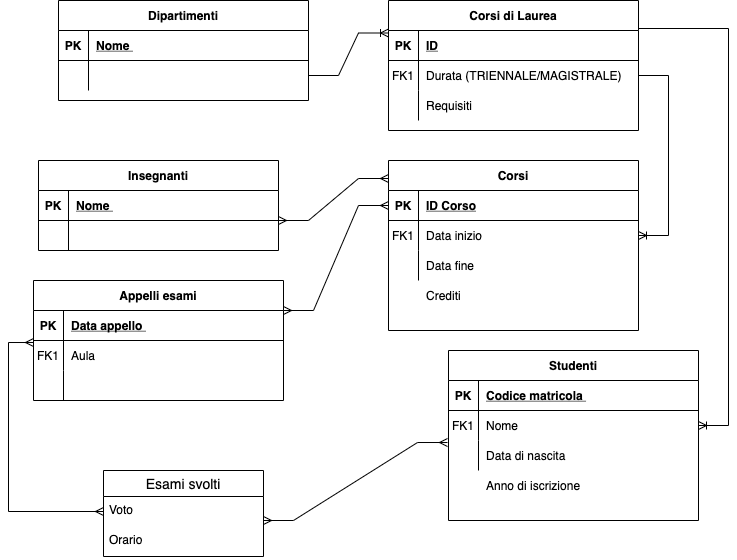

The diagram above was exported from draw.io. Its source (the exported page's mxGraphModel, read from the mxfile embedded in the PNG):
<mxGraphModel dx="946" dy="606" grid="1" gridSize="10" guides="1" tooltips="1" connect="1" arrows="1" fold="1" page="1" pageScale="1" pageWidth="850" pageHeight="1100" math="0" shadow="0" extFonts="Permanent Marker^https://fonts.googleapis.com/css?family=Permanent+Marker">
  <root>
    <mxCell id="0" />
    <mxCell id="1" parent="0" />
    <mxCell id="C-vyLk0tnHw3VtMMgP7b-2" value="Corsi di Laurea" style="shape=table;startSize=30;container=1;collapsible=1;childLayout=tableLayout;fixedRows=1;rowLines=0;fontStyle=1;align=center;resizeLast=1;" parent="1" vertex="1">
      <mxGeometry x="450" y="120" width="250" height="130" as="geometry" />
    </mxCell>
    <mxCell id="C-vyLk0tnHw3VtMMgP7b-3" value="" style="shape=partialRectangle;collapsible=0;dropTarget=0;pointerEvents=0;fillColor=none;points=[[0,0.5],[1,0.5]];portConstraint=eastwest;top=0;left=0;right=0;bottom=1;" parent="C-vyLk0tnHw3VtMMgP7b-2" vertex="1">
      <mxGeometry y="30" width="250" height="30" as="geometry" />
    </mxCell>
    <mxCell id="C-vyLk0tnHw3VtMMgP7b-4" value="PK" style="shape=partialRectangle;overflow=hidden;connectable=0;fillColor=none;top=0;left=0;bottom=0;right=0;fontStyle=1;" parent="C-vyLk0tnHw3VtMMgP7b-3" vertex="1">
      <mxGeometry width="30" height="30" as="geometry" />
    </mxCell>
    <mxCell id="C-vyLk0tnHw3VtMMgP7b-5" value="ID" style="shape=partialRectangle;overflow=hidden;connectable=0;fillColor=none;top=0;left=0;bottom=0;right=0;align=left;spacingLeft=6;fontStyle=5;" parent="C-vyLk0tnHw3VtMMgP7b-3" vertex="1">
      <mxGeometry x="30" width="220" height="30" as="geometry" />
    </mxCell>
    <mxCell id="C-vyLk0tnHw3VtMMgP7b-6" value="" style="shape=partialRectangle;collapsible=0;dropTarget=0;pointerEvents=0;fillColor=none;points=[[0,0.5],[1,0.5]];portConstraint=eastwest;top=0;left=0;right=0;bottom=0;" parent="C-vyLk0tnHw3VtMMgP7b-2" vertex="1">
      <mxGeometry y="60" width="250" height="30" as="geometry" />
    </mxCell>
    <mxCell id="C-vyLk0tnHw3VtMMgP7b-7" value="FK1" style="shape=partialRectangle;overflow=hidden;connectable=0;fillColor=none;top=0;left=0;bottom=0;right=0;" parent="C-vyLk0tnHw3VtMMgP7b-6" vertex="1">
      <mxGeometry width="30" height="30" as="geometry" />
    </mxCell>
    <mxCell id="C-vyLk0tnHw3VtMMgP7b-8" value="Durata (TRIENNALE/MAGISTRALE)" style="shape=partialRectangle;overflow=hidden;connectable=0;fillColor=none;top=0;left=0;bottom=0;right=0;align=left;spacingLeft=6;" parent="C-vyLk0tnHw3VtMMgP7b-6" vertex="1">
      <mxGeometry x="30" width="220" height="30" as="geometry" />
    </mxCell>
    <mxCell id="C-vyLk0tnHw3VtMMgP7b-9" value="" style="shape=partialRectangle;collapsible=0;dropTarget=0;pointerEvents=0;fillColor=none;points=[[0,0.5],[1,0.5]];portConstraint=eastwest;top=0;left=0;right=0;bottom=0;" parent="C-vyLk0tnHw3VtMMgP7b-2" vertex="1">
      <mxGeometry y="90" width="250" height="30" as="geometry" />
    </mxCell>
    <mxCell id="C-vyLk0tnHw3VtMMgP7b-10" value="" style="shape=partialRectangle;overflow=hidden;connectable=0;fillColor=none;top=0;left=0;bottom=0;right=0;" parent="C-vyLk0tnHw3VtMMgP7b-9" vertex="1">
      <mxGeometry width="30" height="30" as="geometry" />
    </mxCell>
    <mxCell id="C-vyLk0tnHw3VtMMgP7b-11" value="Requisiti" style="shape=partialRectangle;overflow=hidden;connectable=0;fillColor=none;top=0;left=0;bottom=0;right=0;align=left;spacingLeft=6;" parent="C-vyLk0tnHw3VtMMgP7b-9" vertex="1">
      <mxGeometry x="30" width="220" height="30" as="geometry" />
    </mxCell>
    <mxCell id="C-vyLk0tnHw3VtMMgP7b-13" value="Corsi" style="shape=table;startSize=30;container=1;collapsible=1;childLayout=tableLayout;fixedRows=1;rowLines=0;fontStyle=1;align=center;resizeLast=1;" parent="1" vertex="1">
      <mxGeometry x="450" y="280" width="250" height="170" as="geometry" />
    </mxCell>
    <mxCell id="C-vyLk0tnHw3VtMMgP7b-14" value="" style="shape=partialRectangle;collapsible=0;dropTarget=0;pointerEvents=0;fillColor=none;points=[[0,0.5],[1,0.5]];portConstraint=eastwest;top=0;left=0;right=0;bottom=1;" parent="C-vyLk0tnHw3VtMMgP7b-13" vertex="1">
      <mxGeometry y="30" width="250" height="30" as="geometry" />
    </mxCell>
    <mxCell id="C-vyLk0tnHw3VtMMgP7b-15" value="PK" style="shape=partialRectangle;overflow=hidden;connectable=0;fillColor=none;top=0;left=0;bottom=0;right=0;fontStyle=1;" parent="C-vyLk0tnHw3VtMMgP7b-14" vertex="1">
      <mxGeometry width="30" height="30" as="geometry">
        <mxRectangle width="30" height="30" as="alternateBounds" />
      </mxGeometry>
    </mxCell>
    <mxCell id="C-vyLk0tnHw3VtMMgP7b-16" value="ID Corso" style="shape=partialRectangle;overflow=hidden;connectable=0;fillColor=none;top=0;left=0;bottom=0;right=0;align=left;spacingLeft=6;fontStyle=5;" parent="C-vyLk0tnHw3VtMMgP7b-14" vertex="1">
      <mxGeometry x="30" width="220" height="30" as="geometry">
        <mxRectangle width="220" height="30" as="alternateBounds" />
      </mxGeometry>
    </mxCell>
    <mxCell id="C-vyLk0tnHw3VtMMgP7b-17" value="" style="shape=partialRectangle;collapsible=0;dropTarget=0;pointerEvents=0;fillColor=none;points=[[0,0.5],[1,0.5]];portConstraint=eastwest;top=0;left=0;right=0;bottom=0;" parent="C-vyLk0tnHw3VtMMgP7b-13" vertex="1">
      <mxGeometry y="60" width="250" height="30" as="geometry" />
    </mxCell>
    <mxCell id="C-vyLk0tnHw3VtMMgP7b-18" value="FK1" style="shape=partialRectangle;overflow=hidden;connectable=0;fillColor=none;top=0;left=0;bottom=0;right=0;" parent="C-vyLk0tnHw3VtMMgP7b-17" vertex="1">
      <mxGeometry width="30" height="30" as="geometry">
        <mxRectangle width="30" height="30" as="alternateBounds" />
      </mxGeometry>
    </mxCell>
    <mxCell id="C-vyLk0tnHw3VtMMgP7b-19" value="Data inizio" style="shape=partialRectangle;overflow=hidden;connectable=0;fillColor=none;top=0;left=0;bottom=0;right=0;align=left;spacingLeft=6;" parent="C-vyLk0tnHw3VtMMgP7b-17" vertex="1">
      <mxGeometry x="30" width="220" height="30" as="geometry">
        <mxRectangle width="220" height="30" as="alternateBounds" />
      </mxGeometry>
    </mxCell>
    <mxCell id="C-vyLk0tnHw3VtMMgP7b-20" value="" style="shape=partialRectangle;collapsible=0;dropTarget=0;pointerEvents=0;fillColor=none;points=[[0,0.5],[1,0.5]];portConstraint=eastwest;top=0;left=0;right=0;bottom=0;" parent="C-vyLk0tnHw3VtMMgP7b-13" vertex="1">
      <mxGeometry y="90" width="250" height="30" as="geometry" />
    </mxCell>
    <mxCell id="C-vyLk0tnHw3VtMMgP7b-21" value="" style="shape=partialRectangle;overflow=hidden;connectable=0;fillColor=none;top=0;left=0;bottom=0;right=0;" parent="C-vyLk0tnHw3VtMMgP7b-20" vertex="1">
      <mxGeometry width="30" height="30" as="geometry">
        <mxRectangle width="30" height="30" as="alternateBounds" />
      </mxGeometry>
    </mxCell>
    <mxCell id="C-vyLk0tnHw3VtMMgP7b-22" value="Data fine" style="shape=partialRectangle;overflow=hidden;connectable=0;fillColor=none;top=0;left=0;bottom=0;right=0;align=left;spacingLeft=6;" parent="C-vyLk0tnHw3VtMMgP7b-20" vertex="1">
      <mxGeometry x="30" width="220" height="30" as="geometry">
        <mxRectangle width="220" height="30" as="alternateBounds" />
      </mxGeometry>
    </mxCell>
    <mxCell id="C-vyLk0tnHw3VtMMgP7b-23" value="Dipartimenti" style="shape=table;startSize=30;container=1;collapsible=1;childLayout=tableLayout;fixedRows=1;rowLines=0;fontStyle=1;align=center;resizeLast=1;" parent="1" vertex="1">
      <mxGeometry x="120" y="120" width="250" height="100" as="geometry" />
    </mxCell>
    <mxCell id="C-vyLk0tnHw3VtMMgP7b-24" value="" style="shape=partialRectangle;collapsible=0;dropTarget=0;pointerEvents=0;fillColor=none;points=[[0,0.5],[1,0.5]];portConstraint=eastwest;top=0;left=0;right=0;bottom=1;" parent="C-vyLk0tnHw3VtMMgP7b-23" vertex="1">
      <mxGeometry y="30" width="250" height="30" as="geometry" />
    </mxCell>
    <mxCell id="C-vyLk0tnHw3VtMMgP7b-25" value="PK" style="shape=partialRectangle;overflow=hidden;connectable=0;fillColor=none;top=0;left=0;bottom=0;right=0;fontStyle=1;" parent="C-vyLk0tnHw3VtMMgP7b-24" vertex="1">
      <mxGeometry width="30" height="30" as="geometry" />
    </mxCell>
    <mxCell id="C-vyLk0tnHw3VtMMgP7b-26" value="Nome " style="shape=partialRectangle;overflow=hidden;connectable=0;fillColor=none;top=0;left=0;bottom=0;right=0;align=left;spacingLeft=6;fontStyle=5;" parent="C-vyLk0tnHw3VtMMgP7b-24" vertex="1">
      <mxGeometry x="30" width="220" height="30" as="geometry" />
    </mxCell>
    <mxCell id="C-vyLk0tnHw3VtMMgP7b-27" value="" style="shape=partialRectangle;collapsible=0;dropTarget=0;pointerEvents=0;fillColor=none;points=[[0,0.5],[1,0.5]];portConstraint=eastwest;top=0;left=0;right=0;bottom=0;" parent="C-vyLk0tnHw3VtMMgP7b-23" vertex="1">
      <mxGeometry y="60" width="250" height="30" as="geometry" />
    </mxCell>
    <mxCell id="C-vyLk0tnHw3VtMMgP7b-28" value="" style="shape=partialRectangle;overflow=hidden;connectable=0;fillColor=none;top=0;left=0;bottom=0;right=0;" parent="C-vyLk0tnHw3VtMMgP7b-27" vertex="1">
      <mxGeometry width="30" height="30" as="geometry" />
    </mxCell>
    <mxCell id="C-vyLk0tnHw3VtMMgP7b-29" value="" style="shape=partialRectangle;overflow=hidden;connectable=0;fillColor=none;top=0;left=0;bottom=0;right=0;align=left;spacingLeft=6;" parent="C-vyLk0tnHw3VtMMgP7b-27" vertex="1">
      <mxGeometry x="30" width="220" height="30" as="geometry" />
    </mxCell>
    <mxCell id="4R97t3JdbkBv4bpSSrO2-1" value="" style="edgeStyle=entityRelationEdgeStyle;fontSize=12;html=1;endArrow=ERoneToMany;rounded=0;entryX=0;entryY=0.25;entryDx=0;entryDy=0;" edge="1" parent="1" source="C-vyLk0tnHw3VtMMgP7b-27" target="C-vyLk0tnHw3VtMMgP7b-2">
      <mxGeometry width="100" height="100" relative="1" as="geometry">
        <mxPoint x="360" y="220" as="sourcePoint" />
        <mxPoint x="460" y="120" as="targetPoint" />
      </mxGeometry>
    </mxCell>
    <mxCell id="4R97t3JdbkBv4bpSSrO2-2" value="Crediti" style="shape=partialRectangle;overflow=hidden;connectable=0;fillColor=none;top=0;left=0;bottom=0;right=0;align=left;spacingLeft=6;" vertex="1" parent="1">
      <mxGeometry x="480" y="400" width="220" height="30" as="geometry">
        <mxRectangle width="220" height="30" as="alternateBounds" />
      </mxGeometry>
    </mxCell>
    <mxCell id="4R97t3JdbkBv4bpSSrO2-3" value="" style="edgeStyle=entityRelationEdgeStyle;fontSize=12;html=1;endArrow=ERoneToMany;rounded=0;exitX=1;exitY=0.5;exitDx=0;exitDy=0;" edge="1" parent="1" source="C-vyLk0tnHw3VtMMgP7b-6" target="C-vyLk0tnHw3VtMMgP7b-17">
      <mxGeometry width="100" height="100" relative="1" as="geometry">
        <mxPoint x="700" y="250" as="sourcePoint" />
        <mxPoint x="800" y="150" as="targetPoint" />
      </mxGeometry>
    </mxCell>
    <mxCell id="4R97t3JdbkBv4bpSSrO2-4" value="Insegnanti" style="shape=table;startSize=30;container=1;collapsible=1;childLayout=tableLayout;fixedRows=1;rowLines=0;fontStyle=1;align=center;resizeLast=1;" vertex="1" parent="1">
      <mxGeometry x="100" y="280" width="240" height="90" as="geometry" />
    </mxCell>
    <mxCell id="4R97t3JdbkBv4bpSSrO2-5" value="" style="shape=partialRectangle;collapsible=0;dropTarget=0;pointerEvents=0;fillColor=none;points=[[0,0.5],[1,0.5]];portConstraint=eastwest;top=0;left=0;right=0;bottom=1;" vertex="1" parent="4R97t3JdbkBv4bpSSrO2-4">
      <mxGeometry y="30" width="240" height="30" as="geometry" />
    </mxCell>
    <mxCell id="4R97t3JdbkBv4bpSSrO2-6" value="PK" style="shape=partialRectangle;overflow=hidden;connectable=0;fillColor=none;top=0;left=0;bottom=0;right=0;fontStyle=1;" vertex="1" parent="4R97t3JdbkBv4bpSSrO2-5">
      <mxGeometry width="30" height="30" as="geometry">
        <mxRectangle width="30" height="30" as="alternateBounds" />
      </mxGeometry>
    </mxCell>
    <mxCell id="4R97t3JdbkBv4bpSSrO2-7" value="Nome " style="shape=partialRectangle;overflow=hidden;connectable=0;fillColor=none;top=0;left=0;bottom=0;right=0;align=left;spacingLeft=6;fontStyle=5;" vertex="1" parent="4R97t3JdbkBv4bpSSrO2-5">
      <mxGeometry x="30" width="210" height="30" as="geometry">
        <mxRectangle width="210" height="30" as="alternateBounds" />
      </mxGeometry>
    </mxCell>
    <mxCell id="4R97t3JdbkBv4bpSSrO2-11" value="" style="shape=partialRectangle;collapsible=0;dropTarget=0;pointerEvents=0;fillColor=none;points=[[0,0.5],[1,0.5]];portConstraint=eastwest;top=0;left=0;right=0;bottom=0;" vertex="1" parent="4R97t3JdbkBv4bpSSrO2-4">
      <mxGeometry y="60" width="240" height="30" as="geometry" />
    </mxCell>
    <mxCell id="4R97t3JdbkBv4bpSSrO2-12" value="" style="shape=partialRectangle;overflow=hidden;connectable=0;fillColor=none;top=0;left=0;bottom=0;right=0;" vertex="1" parent="4R97t3JdbkBv4bpSSrO2-11">
      <mxGeometry width="30" height="30" as="geometry">
        <mxRectangle width="30" height="30" as="alternateBounds" />
      </mxGeometry>
    </mxCell>
    <mxCell id="4R97t3JdbkBv4bpSSrO2-13" value="" style="shape=partialRectangle;overflow=hidden;connectable=0;fillColor=none;top=0;left=0;bottom=0;right=0;align=left;spacingLeft=6;" vertex="1" parent="4R97t3JdbkBv4bpSSrO2-11">
      <mxGeometry x="30" width="210" height="30" as="geometry">
        <mxRectangle width="210" height="30" as="alternateBounds" />
      </mxGeometry>
    </mxCell>
    <mxCell id="4R97t3JdbkBv4bpSSrO2-14" value="" style="edgeStyle=entityRelationEdgeStyle;fontSize=12;html=1;endArrow=ERmany;startArrow=ERmany;rounded=0;" edge="1" parent="1">
      <mxGeometry width="100" height="100" relative="1" as="geometry">
        <mxPoint x="340" y="340" as="sourcePoint" />
        <mxPoint x="450" y="298" as="targetPoint" />
      </mxGeometry>
    </mxCell>
    <mxCell id="4R97t3JdbkBv4bpSSrO2-15" value="Appelli esami" style="shape=table;startSize=30;container=1;collapsible=1;childLayout=tableLayout;fixedRows=1;rowLines=0;fontStyle=1;align=center;resizeLast=1;" vertex="1" parent="1">
      <mxGeometry x="95" y="400" width="250" height="120" as="geometry" />
    </mxCell>
    <mxCell id="4R97t3JdbkBv4bpSSrO2-16" value="" style="shape=partialRectangle;collapsible=0;dropTarget=0;pointerEvents=0;fillColor=none;points=[[0,0.5],[1,0.5]];portConstraint=eastwest;top=0;left=0;right=0;bottom=1;" vertex="1" parent="4R97t3JdbkBv4bpSSrO2-15">
      <mxGeometry y="30" width="250" height="30" as="geometry" />
    </mxCell>
    <mxCell id="4R97t3JdbkBv4bpSSrO2-17" value="PK" style="shape=partialRectangle;overflow=hidden;connectable=0;fillColor=none;top=0;left=0;bottom=0;right=0;fontStyle=1;" vertex="1" parent="4R97t3JdbkBv4bpSSrO2-16">
      <mxGeometry width="30" height="30" as="geometry">
        <mxRectangle width="30" height="30" as="alternateBounds" />
      </mxGeometry>
    </mxCell>
    <mxCell id="4R97t3JdbkBv4bpSSrO2-18" value="Data appello " style="shape=partialRectangle;overflow=hidden;connectable=0;fillColor=none;top=0;left=0;bottom=0;right=0;align=left;spacingLeft=6;fontStyle=5;" vertex="1" parent="4R97t3JdbkBv4bpSSrO2-16">
      <mxGeometry x="30" width="220" height="30" as="geometry">
        <mxRectangle width="220" height="30" as="alternateBounds" />
      </mxGeometry>
    </mxCell>
    <mxCell id="4R97t3JdbkBv4bpSSrO2-19" value="" style="shape=partialRectangle;collapsible=0;dropTarget=0;pointerEvents=0;fillColor=none;points=[[0,0.5],[1,0.5]];portConstraint=eastwest;top=0;left=0;right=0;bottom=0;" vertex="1" parent="4R97t3JdbkBv4bpSSrO2-15">
      <mxGeometry y="60" width="250" height="30" as="geometry" />
    </mxCell>
    <mxCell id="4R97t3JdbkBv4bpSSrO2-20" value="FK1" style="shape=partialRectangle;overflow=hidden;connectable=0;fillColor=none;top=0;left=0;bottom=0;right=0;" vertex="1" parent="4R97t3JdbkBv4bpSSrO2-19">
      <mxGeometry width="30" height="30" as="geometry">
        <mxRectangle width="30" height="30" as="alternateBounds" />
      </mxGeometry>
    </mxCell>
    <mxCell id="4R97t3JdbkBv4bpSSrO2-21" value="Aula" style="shape=partialRectangle;overflow=hidden;connectable=0;fillColor=none;top=0;left=0;bottom=0;right=0;align=left;spacingLeft=6;" vertex="1" parent="4R97t3JdbkBv4bpSSrO2-19">
      <mxGeometry x="30" width="220" height="30" as="geometry">
        <mxRectangle width="220" height="30" as="alternateBounds" />
      </mxGeometry>
    </mxCell>
    <mxCell id="4R97t3JdbkBv4bpSSrO2-22" value="" style="shape=partialRectangle;collapsible=0;dropTarget=0;pointerEvents=0;fillColor=none;points=[[0,0.5],[1,0.5]];portConstraint=eastwest;top=0;left=0;right=0;bottom=0;" vertex="1" parent="4R97t3JdbkBv4bpSSrO2-15">
      <mxGeometry y="90" width="250" height="30" as="geometry" />
    </mxCell>
    <mxCell id="4R97t3JdbkBv4bpSSrO2-23" value="" style="shape=partialRectangle;overflow=hidden;connectable=0;fillColor=none;top=0;left=0;bottom=0;right=0;" vertex="1" parent="4R97t3JdbkBv4bpSSrO2-22">
      <mxGeometry width="30" height="30" as="geometry">
        <mxRectangle width="30" height="30" as="alternateBounds" />
      </mxGeometry>
    </mxCell>
    <mxCell id="4R97t3JdbkBv4bpSSrO2-24" value="" style="shape=partialRectangle;overflow=hidden;connectable=0;fillColor=none;top=0;left=0;bottom=0;right=0;align=left;spacingLeft=6;" vertex="1" parent="4R97t3JdbkBv4bpSSrO2-22">
      <mxGeometry x="30" width="220" height="30" as="geometry">
        <mxRectangle width="220" height="30" as="alternateBounds" />
      </mxGeometry>
    </mxCell>
    <mxCell id="4R97t3JdbkBv4bpSSrO2-25" value="" style="edgeStyle=entityRelationEdgeStyle;fontSize=12;html=1;endArrow=ERmany;startArrow=ERmany;rounded=0;entryX=0;entryY=0.5;entryDx=0;entryDy=0;exitX=1;exitY=0.25;exitDx=0;exitDy=0;" edge="1" parent="1" source="4R97t3JdbkBv4bpSSrO2-15" target="C-vyLk0tnHw3VtMMgP7b-14">
      <mxGeometry width="100" height="100" relative="1" as="geometry">
        <mxPoint x="340" y="440" as="sourcePoint" />
        <mxPoint x="440" y="320" as="targetPoint" />
      </mxGeometry>
    </mxCell>
    <mxCell id="4R97t3JdbkBv4bpSSrO2-26" value="Studenti" style="shape=table;startSize=30;container=1;collapsible=1;childLayout=tableLayout;fixedRows=1;rowLines=0;fontStyle=1;align=center;resizeLast=1;" vertex="1" parent="1">
      <mxGeometry x="510" y="470" width="250" height="170" as="geometry" />
    </mxCell>
    <mxCell id="4R97t3JdbkBv4bpSSrO2-27" value="" style="shape=partialRectangle;collapsible=0;dropTarget=0;pointerEvents=0;fillColor=none;points=[[0,0.5],[1,0.5]];portConstraint=eastwest;top=0;left=0;right=0;bottom=1;" vertex="1" parent="4R97t3JdbkBv4bpSSrO2-26">
      <mxGeometry y="30" width="250" height="30" as="geometry" />
    </mxCell>
    <mxCell id="4R97t3JdbkBv4bpSSrO2-28" value="PK" style="shape=partialRectangle;overflow=hidden;connectable=0;fillColor=none;top=0;left=0;bottom=0;right=0;fontStyle=1;" vertex="1" parent="4R97t3JdbkBv4bpSSrO2-27">
      <mxGeometry width="30" height="30" as="geometry">
        <mxRectangle width="30" height="30" as="alternateBounds" />
      </mxGeometry>
    </mxCell>
    <mxCell id="4R97t3JdbkBv4bpSSrO2-29" value="Codice matricola " style="shape=partialRectangle;overflow=hidden;connectable=0;fillColor=none;top=0;left=0;bottom=0;right=0;align=left;spacingLeft=6;fontStyle=5;" vertex="1" parent="4R97t3JdbkBv4bpSSrO2-27">
      <mxGeometry x="30" width="220" height="30" as="geometry">
        <mxRectangle width="220" height="30" as="alternateBounds" />
      </mxGeometry>
    </mxCell>
    <mxCell id="4R97t3JdbkBv4bpSSrO2-30" value="" style="shape=partialRectangle;collapsible=0;dropTarget=0;pointerEvents=0;fillColor=none;points=[[0,0.5],[1,0.5]];portConstraint=eastwest;top=0;left=0;right=0;bottom=0;" vertex="1" parent="4R97t3JdbkBv4bpSSrO2-26">
      <mxGeometry y="60" width="250" height="30" as="geometry" />
    </mxCell>
    <mxCell id="4R97t3JdbkBv4bpSSrO2-31" value="FK1" style="shape=partialRectangle;overflow=hidden;connectable=0;fillColor=none;top=0;left=0;bottom=0;right=0;" vertex="1" parent="4R97t3JdbkBv4bpSSrO2-30">
      <mxGeometry width="30" height="30" as="geometry">
        <mxRectangle width="30" height="30" as="alternateBounds" />
      </mxGeometry>
    </mxCell>
    <mxCell id="4R97t3JdbkBv4bpSSrO2-32" value="Nome" style="shape=partialRectangle;overflow=hidden;connectable=0;fillColor=none;top=0;left=0;bottom=0;right=0;align=left;spacingLeft=6;" vertex="1" parent="4R97t3JdbkBv4bpSSrO2-30">
      <mxGeometry x="30" width="220" height="30" as="geometry">
        <mxRectangle width="220" height="30" as="alternateBounds" />
      </mxGeometry>
    </mxCell>
    <mxCell id="4R97t3JdbkBv4bpSSrO2-33" value="" style="shape=partialRectangle;collapsible=0;dropTarget=0;pointerEvents=0;fillColor=none;points=[[0,0.5],[1,0.5]];portConstraint=eastwest;top=0;left=0;right=0;bottom=0;" vertex="1" parent="4R97t3JdbkBv4bpSSrO2-26">
      <mxGeometry y="90" width="250" height="30" as="geometry" />
    </mxCell>
    <mxCell id="4R97t3JdbkBv4bpSSrO2-34" value="" style="shape=partialRectangle;overflow=hidden;connectable=0;fillColor=none;top=0;left=0;bottom=0;right=0;" vertex="1" parent="4R97t3JdbkBv4bpSSrO2-33">
      <mxGeometry width="30" height="30" as="geometry">
        <mxRectangle width="30" height="30" as="alternateBounds" />
      </mxGeometry>
    </mxCell>
    <mxCell id="4R97t3JdbkBv4bpSSrO2-35" value="Data di nascita" style="shape=partialRectangle;overflow=hidden;connectable=0;fillColor=none;top=0;left=0;bottom=0;right=0;align=left;spacingLeft=6;" vertex="1" parent="4R97t3JdbkBv4bpSSrO2-33">
      <mxGeometry x="30" width="220" height="30" as="geometry">
        <mxRectangle width="220" height="30" as="alternateBounds" />
      </mxGeometry>
    </mxCell>
    <mxCell id="4R97t3JdbkBv4bpSSrO2-36" value="Anno di iscrizione" style="shape=partialRectangle;overflow=hidden;connectable=0;fillColor=none;top=0;left=0;bottom=0;right=0;align=left;spacingLeft=6;" vertex="1" parent="1">
      <mxGeometry x="540" y="590" width="220" height="30" as="geometry">
        <mxRectangle width="220" height="30" as="alternateBounds" />
      </mxGeometry>
    </mxCell>
    <mxCell id="4R97t3JdbkBv4bpSSrO2-41" value="" style="edgeStyle=entityRelationEdgeStyle;fontSize=12;html=1;endArrow=ERoneToMany;rounded=0;" edge="1" parent="1" target="4R97t3JdbkBv4bpSSrO2-30">
      <mxGeometry width="100" height="100" relative="1" as="geometry">
        <mxPoint x="700" y="148" as="sourcePoint" />
        <mxPoint x="740" y="640" as="targetPoint" />
      </mxGeometry>
    </mxCell>
    <mxCell id="4R97t3JdbkBv4bpSSrO2-56" value="Esami svolti" style="swimlane;fontStyle=0;childLayout=stackLayout;horizontal=1;startSize=26;horizontalStack=0;resizeParent=1;resizeParentMax=0;resizeLast=0;collapsible=1;marginBottom=0;align=center;fontSize=14;" vertex="1" parent="1">
      <mxGeometry x="165" y="590" width="160" height="86" as="geometry" />
    </mxCell>
    <mxCell id="4R97t3JdbkBv4bpSSrO2-57" value="Voto" style="text;strokeColor=none;fillColor=none;spacingLeft=4;spacingRight=4;overflow=hidden;rotatable=0;points=[[0,0.5],[1,0.5]];portConstraint=eastwest;fontSize=12;" vertex="1" parent="4R97t3JdbkBv4bpSSrO2-56">
      <mxGeometry y="26" width="160" height="30" as="geometry" />
    </mxCell>
    <mxCell id="4R97t3JdbkBv4bpSSrO2-58" value="Orario" style="text;strokeColor=none;fillColor=none;spacingLeft=4;spacingRight=4;overflow=hidden;rotatable=0;points=[[0,0.5],[1,0.5]];portConstraint=eastwest;fontSize=12;" vertex="1" parent="4R97t3JdbkBv4bpSSrO2-56">
      <mxGeometry y="56" width="160" height="30" as="geometry" />
    </mxCell>
    <mxCell id="4R97t3JdbkBv4bpSSrO2-60" value="" style="edgeStyle=elbowEdgeStyle;fontSize=12;html=1;endArrow=ERmany;startArrow=ERmany;rounded=0;entryX=0;entryY=0.5;entryDx=0;entryDy=0;exitX=0;exitY=0.067;exitDx=0;exitDy=0;exitPerimeter=0;" edge="1" parent="1" source="4R97t3JdbkBv4bpSSrO2-19" target="4R97t3JdbkBv4bpSSrO2-57">
      <mxGeometry width="100" height="100" relative="1" as="geometry">
        <mxPoint x="70" y="475" as="sourcePoint" />
        <mxPoint x="190" y="530" as="targetPoint" />
        <Array as="points">
          <mxPoint x="70" y="550" />
        </Array>
      </mxGeometry>
    </mxCell>
    <mxCell id="4R97t3JdbkBv4bpSSrO2-61" value="" style="edgeStyle=entityRelationEdgeStyle;fontSize=12;html=1;endArrow=ERmany;startArrow=ERmany;rounded=0;entryX=-0.004;entryY=0.067;entryDx=0;entryDy=0;entryPerimeter=0;" edge="1" parent="1" target="4R97t3JdbkBv4bpSSrO2-33">
      <mxGeometry width="100" height="100" relative="1" as="geometry">
        <mxPoint x="325" y="640" as="sourcePoint" />
        <mxPoint x="425" y="540" as="targetPoint" />
      </mxGeometry>
    </mxCell>
  </root>
</mxGraphModel>